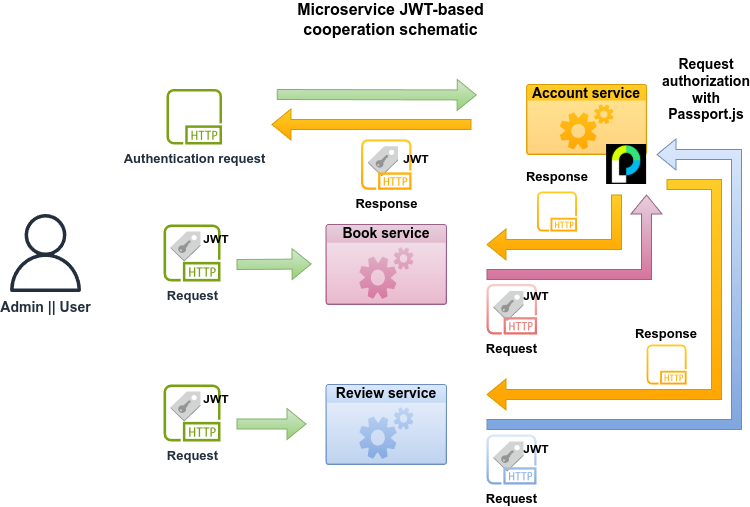

The diagram above was exported from draw.io. Its source (the exported page's mxGraphModel, read from the mxfile embedded in the PNG):
<mxGraphModel dx="1428" dy="840" grid="1" gridSize="10" guides="1" tooltips="1" connect="1" arrows="1" fold="1" page="1" pageScale="1" pageWidth="1169" pageHeight="827" math="0" shadow="0">
  <root>
    <mxCell id="0" />
    <mxCell id="1" parent="0" />
    <mxCell id="zfQujmTb_ugxtcI607JJ-1" value="&lt;font style=&quot;font-size: 14px;&quot;&gt;&lt;b&gt;Account service&lt;/b&gt;&lt;/font&gt;" style="html=1;whiteSpace=wrap;strokeColor=#d79b00;fillColor=#ffcd28;labelPosition=center;verticalLabelPosition=middle;verticalAlign=top;align=center;fontSize=12;outlineConnect=0;spacingTop=-6;sketch=0;shape=mxgraph.sitemap.services;gradientColor=#ffa500;" parent="1" vertex="1">
      <mxGeometry x="720.1" y="180" width="120" height="70" as="geometry" />
    </mxCell>
    <mxCell id="zfQujmTb_ugxtcI607JJ-2" value="&lt;font style=&quot;font-size: 14px;&quot;&gt;&lt;b&gt;Review service&lt;/b&gt;&lt;/font&gt;&lt;div&gt;&lt;br&gt;&lt;/div&gt;" style="html=1;whiteSpace=wrap;strokeColor=#6c8ebf;fillColor=#dae8fc;labelPosition=center;verticalLabelPosition=middle;verticalAlign=top;align=center;fontSize=12;outlineConnect=0;spacingTop=-6;sketch=0;shape=mxgraph.sitemap.services;gradientColor=#7ea6e0;" parent="1" vertex="1">
      <mxGeometry x="519.53" y="480" width="120.47" height="80" as="geometry" />
    </mxCell>
    <mxCell id="zfQujmTb_ugxtcI607JJ-3" value="&lt;font style=&quot;font-size: 14px;&quot;&gt;&lt;b&gt;Book service&lt;/b&gt;&lt;/font&gt;" style="html=1;whiteSpace=wrap;strokeColor=#996185;fillColor=#e6d0de;labelPosition=center;verticalLabelPosition=middle;verticalAlign=top;align=center;fontSize=12;outlineConnect=0;spacingTop=-6;sketch=0;shape=mxgraph.sitemap.services;gradientColor=#d5739d;" parent="1" vertex="1">
      <mxGeometry x="519.53" y="320" width="120.47" height="80" as="geometry" />
    </mxCell>
    <mxCell id="zfQujmTb_ugxtcI607JJ-6" value="" style="shape=flexArrow;endArrow=classic;html=1;rounded=0;fillColor=#e6d0de;gradientColor=#d5739d;strokeColor=#996185;" parent="1" edge="1">
      <mxGeometry width="50" height="50" relative="1" as="geometry">
        <mxPoint x="680" y="370" as="sourcePoint" />
        <mxPoint x="840" y="290" as="targetPoint" />
        <Array as="points">
          <mxPoint x="840" y="370" />
        </Array>
      </mxGeometry>
    </mxCell>
    <mxCell id="zfQujmTb_ugxtcI607JJ-7" value="" style="shape=flexArrow;endArrow=classic;html=1;rounded=0;fillColor=#dae8fc;gradientColor=#7ea6e0;strokeColor=#6c8ebf;" parent="1" edge="1">
      <mxGeometry width="50" height="50" relative="1" as="geometry">
        <mxPoint x="680" y="520" as="sourcePoint" />
        <mxPoint x="850" y="250" as="targetPoint" />
        <Array as="points">
          <mxPoint x="930" y="520" />
          <mxPoint x="930" y="250" />
        </Array>
      </mxGeometry>
    </mxCell>
    <mxCell id="zfQujmTb_ugxtcI607JJ-8" value="&lt;font style=&quot;font-size: 14px;&quot;&gt;&lt;b&gt;Request authorization with Passport.js&lt;/b&gt;&lt;/font&gt;" style="text;html=1;align=center;verticalAlign=middle;whiteSpace=wrap;rounded=0;" parent="1" vertex="1">
      <mxGeometry x="870" y="170" width="60" height="30" as="geometry" />
    </mxCell>
    <mxCell id="zfQujmTb_ugxtcI607JJ-10" value="" style="shape=flexArrow;endArrow=classic;html=1;rounded=0;fillColor=#d5e8d4;gradientColor=#97d077;strokeColor=#82b366;" parent="1" edge="1">
      <mxGeometry width="50" height="50" relative="1" as="geometry">
        <mxPoint x="430" y="519.5" as="sourcePoint" />
        <mxPoint x="500" y="519.5" as="targetPoint" />
      </mxGeometry>
    </mxCell>
    <mxCell id="zfQujmTb_ugxtcI607JJ-13" value="&lt;font style=&quot;font-size: 13px;&quot;&gt;&lt;b style=&quot;&quot;&gt;Authentication request&lt;/b&gt;&lt;/font&gt;" style="sketch=0;outlineConnect=0;fontColor=#232F3E;gradientColor=none;fillColor=#7AA116;strokeColor=none;dashed=0;verticalLabelPosition=bottom;verticalAlign=top;align=center;html=1;fontSize=12;fontStyle=0;aspect=fixed;pointerEvents=1;shape=mxgraph.aws4.http_protocol;" parent="1" vertex="1">
      <mxGeometry x="360" y="184.45" width="55.55" height="55.55" as="geometry" />
    </mxCell>
    <mxCell id="zfQujmTb_ugxtcI607JJ-20" value="" style="shape=flexArrow;endArrow=classic;html=1;rounded=0;fillColor=#ffcd28;gradientColor=#ffa500;strokeColor=#d79b00;" parent="1" edge="1">
      <mxGeometry width="50" height="50" relative="1" as="geometry">
        <mxPoint x="664.95" y="220" as="sourcePoint" />
        <mxPoint x="464.95" y="220" as="targetPoint" />
      </mxGeometry>
    </mxCell>
    <mxCell id="zfQujmTb_ugxtcI607JJ-25" value="" style="shape=flexArrow;endArrow=classic;html=1;rounded=0;fillColor=#d5e8d4;gradientColor=#97d077;strokeColor=#82b366;" parent="1" edge="1">
      <mxGeometry width="50" height="50" relative="1" as="geometry">
        <mxPoint x="470.30000000000007" y="190" as="sourcePoint" />
        <mxPoint x="670.2" y="190.5" as="targetPoint" />
      </mxGeometry>
    </mxCell>
    <mxCell id="zfQujmTb_ugxtcI607JJ-26" value="" style="shape=flexArrow;endArrow=classic;html=1;rounded=0;fillColor=#d5e8d4;gradientColor=#97d077;strokeColor=#82b366;" parent="1" edge="1">
      <mxGeometry width="50" height="50" relative="1" as="geometry">
        <mxPoint x="430" y="360" as="sourcePoint" />
        <mxPoint x="505.05" y="359.5" as="targetPoint" />
      </mxGeometry>
    </mxCell>
    <mxCell id="zfQujmTb_ugxtcI607JJ-35" value="&lt;font style=&quot;font-size: 14px;&quot;&gt;&lt;b&gt;Admin || User&lt;/b&gt;&lt;/font&gt;" style="sketch=0;outlineConnect=0;fontColor=#232F3E;gradientColor=none;fillColor=#232F3D;strokeColor=none;dashed=0;verticalLabelPosition=bottom;verticalAlign=top;align=center;html=1;fontSize=12;fontStyle=0;aspect=fixed;pointerEvents=1;shape=mxgraph.aws4.user;" parent="1" vertex="1">
      <mxGeometry x="200" y="309.5" width="78" height="78" as="geometry" />
    </mxCell>
    <mxCell id="zfQujmTb_ugxtcI607JJ-39" value="&lt;b&gt;&lt;font style=&quot;font-size: 16px;&quot;&gt;Microservice JWT-based cooperation schematic&lt;/font&gt;&lt;/b&gt;" style="text;html=1;align=center;verticalAlign=middle;whiteSpace=wrap;rounded=0;" parent="1" vertex="1">
      <mxGeometry x="482.00000000000006" y="100" width="205.05" height="30" as="geometry" />
    </mxCell>
    <mxCell id="zfQujmTb_ugxtcI607JJ-41" value="" style="shape=image;aspect=fixed;image=data:image/png,(base64 omitted: 5264 chars);" parent="1" vertex="1">
      <mxGeometry x="800.1" y="240" width="40" height="40" as="geometry" />
    </mxCell>
    <mxCell id="zfQujmTb_ugxtcI607JJ-43" value="" style="outlineConnect=0;dashed=0;verticalLabelPosition=bottom;verticalAlign=top;align=center;html=1;shape=mxgraph.aws3.saml_token;fillColor=#D2D3D3;gradientColor=none;" parent="1" vertex="1">
      <mxGeometry x="687.0500000000001" y="537" width="29.9" height="30" as="geometry" />
    </mxCell>
    <mxCell id="zfQujmTb_ugxtcI607JJ-45" value="&lt;font style=&quot;font-size: 13px;&quot;&gt;&lt;b style=&quot;&quot;&gt;Request&lt;/b&gt;&lt;/font&gt;" style="sketch=0;outlineConnect=0;gradientColor=#7ea6e0;fillColor=#dae8fc;strokeColor=#6c8ebf;dashed=0;verticalLabelPosition=bottom;verticalAlign=top;align=center;html=1;fontSize=12;fontStyle=0;aspect=fixed;pointerEvents=1;shape=mxgraph.aws4.http_protocol;" parent="1" vertex="1">
      <mxGeometry x="680" y="530" width="50" height="50" as="geometry" />
    </mxCell>
    <mxCell id="zfQujmTb_ugxtcI607JJ-51" value="" style="outlineConnect=0;dashed=0;verticalLabelPosition=bottom;verticalAlign=top;align=center;html=1;shape=mxgraph.aws3.saml_token;fillColor=#D2D3D3;gradientColor=none;" parent="1" vertex="1">
      <mxGeometry x="687.0500000000001" y="386.5" width="29.9" height="30" as="geometry" />
    </mxCell>
    <mxCell id="zfQujmTb_ugxtcI607JJ-52" value="&lt;font style=&quot;font-size: 13px;&quot;&gt;&lt;b style=&quot;&quot;&gt;Request&lt;/b&gt;&lt;/font&gt;" style="sketch=0;outlineConnect=0;gradientColor=#ea6b66;fillColor=#f8cecc;strokeColor=#b85450;dashed=0;verticalLabelPosition=bottom;verticalAlign=top;align=center;html=1;fontSize=12;fontStyle=0;aspect=fixed;pointerEvents=1;shape=mxgraph.aws4.http_protocol;" parent="1" vertex="1">
      <mxGeometry x="680" y="379.5" width="50.5" height="50.5" as="geometry" />
    </mxCell>
    <mxCell id="zfQujmTb_ugxtcI607JJ-53" value="" style="outlineConnect=0;dashed=0;verticalLabelPosition=bottom;verticalAlign=top;align=center;html=1;shape=mxgraph.aws3.saml_token;fillColor=#D2D3D3;gradientColor=none;" parent="1" vertex="1">
      <mxGeometry x="364.1000000000001" y="487" width="29.9" height="30" as="geometry" />
    </mxCell>
    <mxCell id="zfQujmTb_ugxtcI607JJ-54" value="&lt;font style=&quot;font-size: 13px;&quot;&gt;&lt;b style=&quot;&quot;&gt;Request&lt;/b&gt;&lt;/font&gt;" style="sketch=0;outlineConnect=0;fontColor=#232F3E;gradientColor=none;fillColor=#7AA116;strokeColor=none;dashed=0;verticalLabelPosition=bottom;verticalAlign=top;align=center;html=1;fontSize=12;fontStyle=0;aspect=fixed;pointerEvents=1;shape=mxgraph.aws4.http_protocol;" parent="1" vertex="1">
      <mxGeometry x="357.05" y="480" width="57" height="57" as="geometry" />
    </mxCell>
    <mxCell id="zfQujmTb_ugxtcI607JJ-55" value="" style="outlineConnect=0;dashed=0;verticalLabelPosition=bottom;verticalAlign=top;align=center;html=1;shape=mxgraph.aws3.saml_token;fillColor=#D2D3D3;gradientColor=none;" parent="1" vertex="1">
      <mxGeometry x="364.1000000000001" y="327" width="29.9" height="30" as="geometry" />
    </mxCell>
    <mxCell id="zfQujmTb_ugxtcI607JJ-56" value="&lt;font style=&quot;font-size: 13px;&quot;&gt;&lt;b style=&quot;&quot;&gt;Request&lt;/b&gt;&lt;/font&gt;" style="sketch=0;outlineConnect=0;fontColor=#232F3E;gradientColor=none;fillColor=#7AA116;strokeColor=none;dashed=0;verticalLabelPosition=bottom;verticalAlign=top;align=center;html=1;fontSize=12;fontStyle=0;aspect=fixed;pointerEvents=1;shape=mxgraph.aws4.http_protocol;" parent="1" vertex="1">
      <mxGeometry x="357.05" y="320" width="57" height="57" as="geometry" />
    </mxCell>
    <mxCell id="zfQujmTb_ugxtcI607JJ-58" value="" style="shape=flexArrow;endArrow=classic;html=1;rounded=0;fillColor=#ffcd28;gradientColor=#ffa500;strokeColor=#d79b00;" parent="1" edge="1">
      <mxGeometry width="50" height="50" relative="1" as="geometry">
        <mxPoint x="810" y="290" as="sourcePoint" />
        <mxPoint x="680" y="340" as="targetPoint" />
        <Array as="points">
          <mxPoint x="810" y="340" />
        </Array>
      </mxGeometry>
    </mxCell>
    <mxCell id="zfQujmTb_ugxtcI607JJ-60" value="" style="shape=flexArrow;endArrow=classic;html=1;rounded=0;fillColor=#ffcd28;strokeColor=#d79b00;gradientColor=#ffa500;" parent="1" edge="1">
      <mxGeometry width="50" height="50" relative="1" as="geometry">
        <mxPoint x="860" y="280" as="sourcePoint" />
        <mxPoint x="680" y="490" as="targetPoint" />
        <Array as="points">
          <mxPoint x="910" y="280" />
          <mxPoint x="910" y="490" />
        </Array>
      </mxGeometry>
    </mxCell>
    <mxCell id="zfQujmTb_ugxtcI607JJ-69" value="" style="sketch=0;outlineConnect=0;gradientColor=#ffa500;fillColor=#ffcd28;strokeColor=#d79b00;dashed=0;verticalLabelPosition=bottom;verticalAlign=top;align=center;html=1;fontSize=12;fontStyle=0;aspect=fixed;pointerEvents=1;shape=mxgraph.aws4.http_protocol;" parent="1" vertex="1">
      <mxGeometry x="840.1" y="440" width="40" height="40" as="geometry" />
    </mxCell>
    <mxCell id="zfQujmTb_ugxtcI607JJ-70" value="" style="sketch=0;outlineConnect=0;gradientColor=#ffa500;fillColor=#ffcd28;strokeColor=#d79b00;dashed=0;verticalLabelPosition=bottom;verticalAlign=top;align=center;html=1;fontSize=12;fontStyle=0;aspect=fixed;pointerEvents=1;shape=mxgraph.aws4.http_protocol;" parent="1" vertex="1">
      <mxGeometry x="730.5" y="287" width="40" height="40" as="geometry" />
    </mxCell>
    <mxCell id="zfQujmTb_ugxtcI607JJ-72" value="&lt;font style=&quot;font-size: 13px;&quot;&gt;&lt;b&gt;Response&lt;/b&gt;&lt;/font&gt;" style="text;html=1;align=center;verticalAlign=middle;whiteSpace=wrap;rounded=0;" parent="1" vertex="1">
      <mxGeometry x="720.5" y="257" width="60" height="30" as="geometry" />
    </mxCell>
    <mxCell id="zfQujmTb_ugxtcI607JJ-73" value="&lt;font style=&quot;font-size: 13px;&quot;&gt;&lt;b&gt;Response&lt;/b&gt;&lt;/font&gt;" style="text;html=1;align=center;verticalAlign=middle;whiteSpace=wrap;rounded=0;" parent="1" vertex="1">
      <mxGeometry x="830.1" y="414" width="60" height="30" as="geometry" />
    </mxCell>
    <mxCell id="yDqeQHqCdVz9-o_pcT9--1" value="" style="outlineConnect=0;dashed=0;verticalLabelPosition=bottom;verticalAlign=top;align=center;html=1;shape=mxgraph.aws3.saml_token;fillColor=#D2D3D3;gradientColor=none;" vertex="1" parent="1">
      <mxGeometry x="561.5600000000001" y="241.75" width="29.9" height="30" as="geometry" />
    </mxCell>
    <mxCell id="yDqeQHqCdVz9-o_pcT9--2" value="&lt;font style=&quot;font-size: 13px;&quot;&gt;&lt;b style=&quot;&quot;&gt;Response&lt;/b&gt;&lt;/font&gt;" style="sketch=0;outlineConnect=0;gradientColor=#ffa500;fillColor=#ffcd28;strokeColor=#d79b00;dashed=0;verticalLabelPosition=bottom;verticalAlign=top;align=center;html=1;fontSize=12;fontStyle=0;aspect=fixed;pointerEvents=1;shape=mxgraph.aws4.http_protocol;" vertex="1" parent="1">
      <mxGeometry x="554.51" y="234.75" width="50.5" height="50.5" as="geometry" />
    </mxCell>
    <mxCell id="yDqeQHqCdVz9-o_pcT9--3" value="&lt;b&gt;JWT&lt;/b&gt;" style="text;html=1;align=center;verticalAlign=middle;whiteSpace=wrap;rounded=0;" vertex="1" parent="1">
      <mxGeometry x="580" y="240" width="60" height="30" as="geometry" />
    </mxCell>
    <mxCell id="yDqeQHqCdVz9-o_pcT9--4" value="&lt;b&gt;JWT&lt;/b&gt;" style="text;html=1;align=center;verticalAlign=middle;whiteSpace=wrap;rounded=0;" vertex="1" parent="1">
      <mxGeometry x="380" y="320" width="60" height="30" as="geometry" />
    </mxCell>
    <mxCell id="yDqeQHqCdVz9-o_pcT9--5" value="&lt;b&gt;JWT&lt;/b&gt;" style="text;html=1;align=center;verticalAlign=middle;whiteSpace=wrap;rounded=0;" vertex="1" parent="1">
      <mxGeometry x="380" y="480" width="60" height="30" as="geometry" />
    </mxCell>
    <mxCell id="yDqeQHqCdVz9-o_pcT9--6" value="&lt;b&gt;JWT&lt;/b&gt;" style="text;html=1;align=center;verticalAlign=middle;whiteSpace=wrap;rounded=0;" vertex="1" parent="1">
      <mxGeometry x="700" y="530" width="60" height="30" as="geometry" />
    </mxCell>
    <mxCell id="yDqeQHqCdVz9-o_pcT9--7" value="&lt;b&gt;JWT&lt;/b&gt;" style="text;html=1;align=center;verticalAlign=middle;whiteSpace=wrap;rounded=0;" vertex="1" parent="1">
      <mxGeometry x="700" y="377" width="60" height="30" as="geometry" />
    </mxCell>
  </root>
</mxGraphModel>